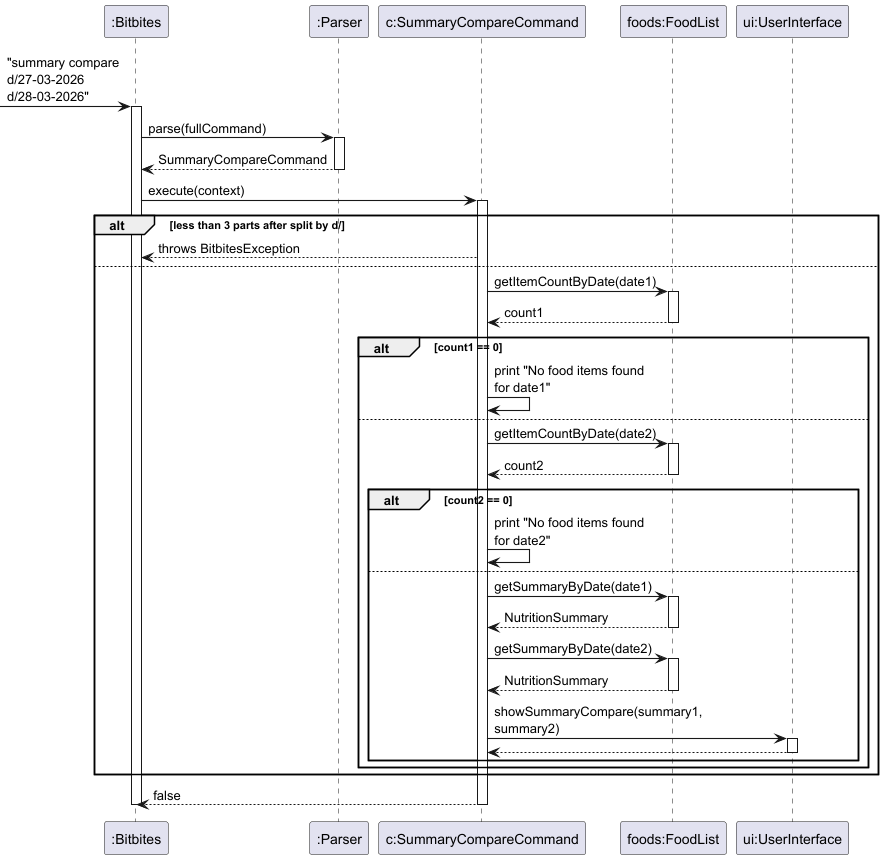

The diagram above was rendered by PlantUML. Its source (embedded in the PNG):
@startuml summary_compare
skinparam arrowThickness 1.1
skinparam maxMessageSize 150

participant ":Bitbites" as Bitbites
participant ":Parser" as Parser
participant "c:SummaryCompareCommand" as Cmd
participant "foods:FoodList" as FoodList
participant "ui:UserInterface" as UI

-> Bitbites : "summary compare d/27-03-2026 d/28-03-2026"
activate Bitbites

Bitbites -> Parser : parse(fullCommand)
activate Parser
Parser --> Bitbites : SummaryCompareCommand
deactivate Parser

Bitbites -> Cmd : execute(context)
activate Cmd

alt less than 3 parts after split by d/
    Cmd --> Bitbites : throws BitbitesException
else
    Cmd -> FoodList : getItemCountByDate(date1)
    activate FoodList
    FoodList --> Cmd : count1
    deactivate FoodList

    alt count1 == 0
        Cmd -> Cmd : print "No food items found for date1"
    else
        Cmd -> FoodList : getItemCountByDate(date2)
        activate FoodList
        FoodList --> Cmd : count2
        deactivate FoodList

        alt count2 == 0
            Cmd -> Cmd : print "No food items found for date2"
        else
            Cmd -> FoodList : getSummaryByDate(date1)
            activate FoodList
            FoodList --> Cmd : NutritionSummary
            deactivate FoodList

            Cmd -> FoodList : getSummaryByDate(date2)
            activate FoodList
            FoodList --> Cmd : NutritionSummary
            deactivate FoodList

            Cmd -> UI : showSummaryCompare(summary1, summary2)
            activate UI
            UI --> Cmd
            deactivate UI
        end
    end
end

Cmd --> Bitbites : false
deactivate Cmd
deactivate Bitbites
@enduml